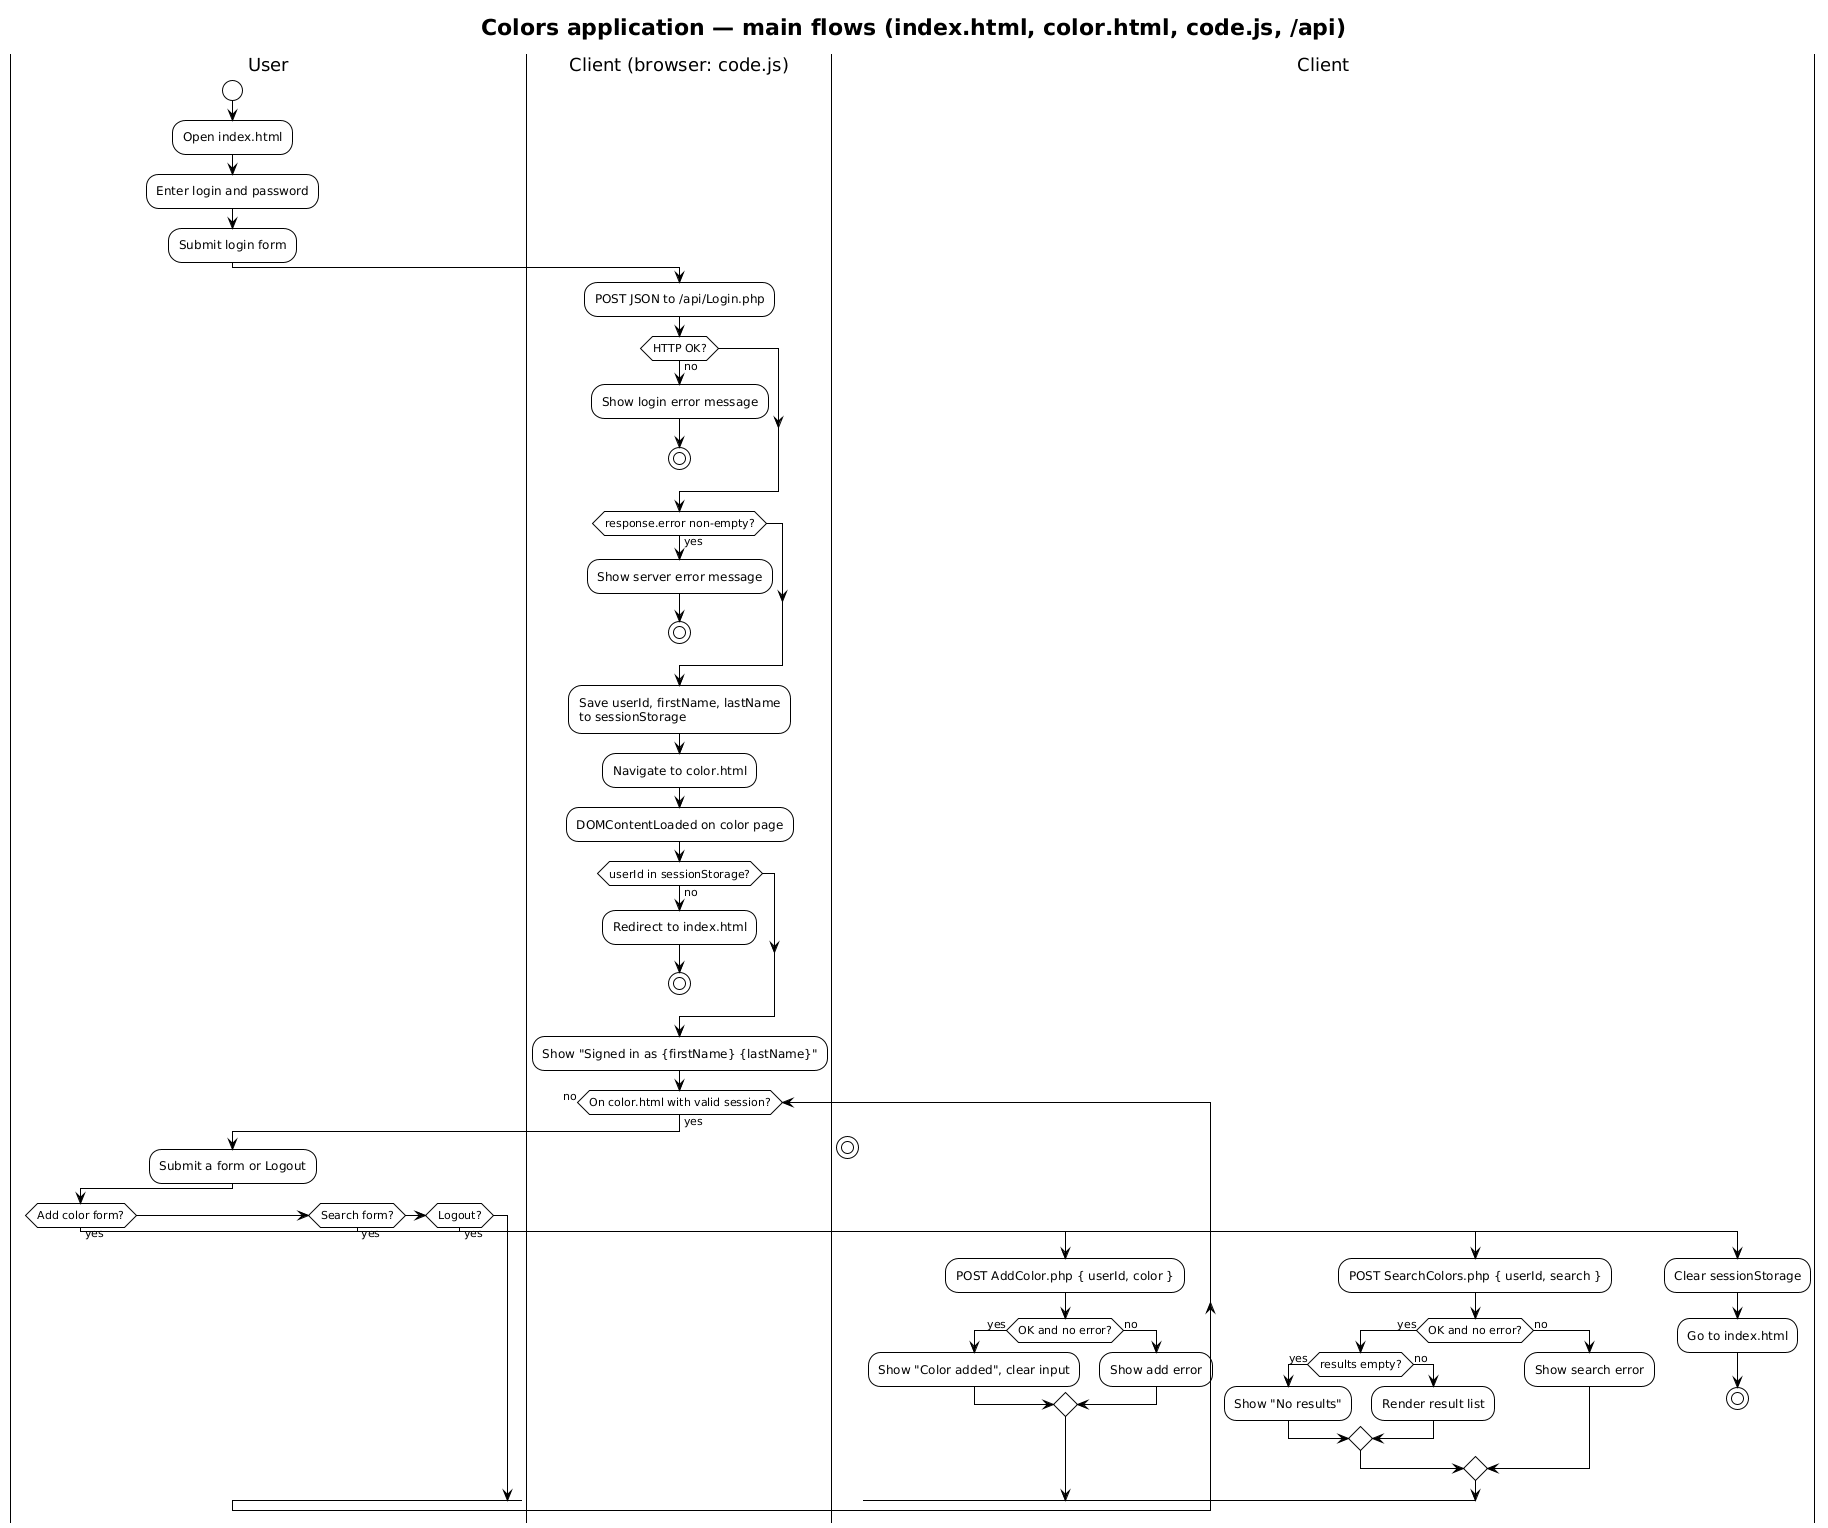

The diagram above was rendered by PlantUML. Its source (embedded in the PNG):
@startuml activity
!theme plain
title Colors application — main flows (index.html, color.html, code.js, /api)

|User|
start
:Open index.html;
:Enter login and password;
:Submit login form;

|Client (browser: code.js)|
:POST JSON to /api/Login.php;
if (HTTP OK?) then (no)
  :Show login error message;
  stop
endif
if (response.error non-empty?) then (yes)
  :Show server error message;
  stop
endif
:Save userId, firstName, lastName\nto sessionStorage;
:Navigate to color.html;
:DOMContentLoaded on color page;
if (userId in sessionStorage?) then (no)
  :Redirect to index.html;
  stop
endif
:Show "Signed in as {firstName} {lastName}";

while (On color.html with valid session?) is (yes)
  |User|
  :Submit a form or Logout;
  if (Add color form?) then (yes)
    |Client|
    :POST AddColor.php { userId, color };
    if (OK and no error?) then (yes)
      :Show "Color added", clear input;
    else (no)
      :Show add error;
    endif
  elseif (Search form?) then (yes)
    |Client|
    :POST SearchColors.php { userId, search };
    if (OK and no error?) then (yes)
      if (results empty?) then (yes)
        :Show "No results";
      else (no)
        :Render result list;
      endif
    else (no)
      :Show search error;
    endif
  elseif (Logout?) then (yes)
    |Client|
    :Clear sessionStorage;
    :Go to index.html;
    stop
  endif
endwhile (no)

stop

@enduml